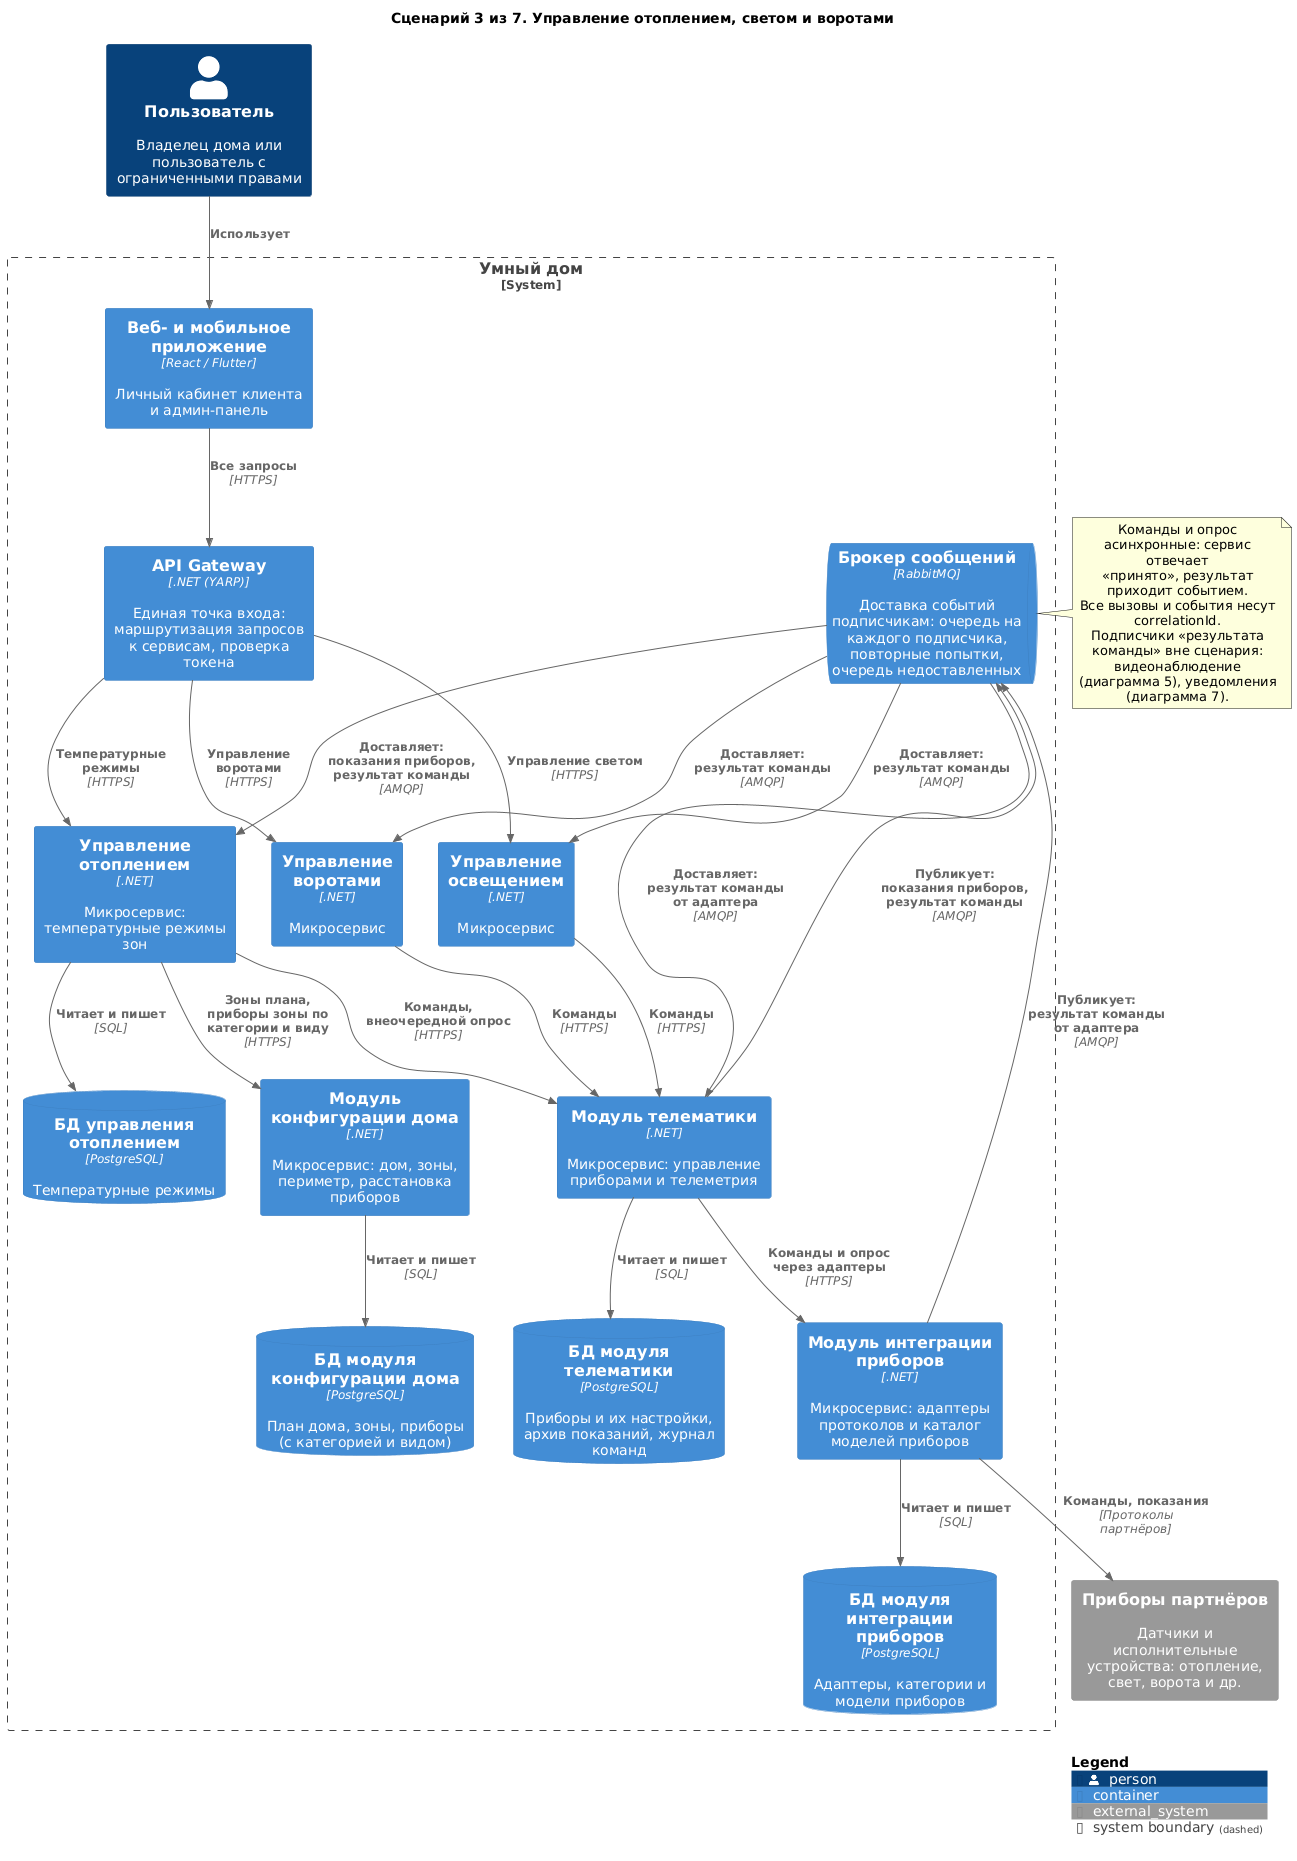

The diagram above was rendered by PlantUML. Its source (embedded in the PNG):
@startuml 03-device-control
!include <C4/C4_Container>

title Сценарий 3 из 7. Управление отоплением, светом и воротами

Person(user, "Пользователь", "Владелец дома или пользователь с ограниченными правами")

System_Boundary(Warmhouse, "Умный дом") {
    Container(apps, "Веб- и мобильное приложение", "React / Flutter", "Личный кабинет клиента и админ-панель")
    Container(Gateway, "API Gateway", ".NET (YARP)", "Единая точка входа: маршрутизация запросов к сервисам, проверка токена")
    Container(Heating, "Управление отоплением", ".NET", "Микросервис: температурные режимы зон")
    Container(Lighting, "Управление освещением", ".NET", "Микросервис")
    Container(GateControl, "Управление воротами", ".NET", "Микросервис")
    Container(HouseConfigurator, "Модуль конфигурации дома", ".NET", "Микросервис: дом, зоны, периметр, расстановка приборов")
    Container(Telematics, "Модуль телематики", ".NET", "Микросервис: управление приборами и телеметрия")
    Container(DeviceIntegration, "Модуль интеграции приборов", ".NET", "Микросервис: адаптеры протоколов и каталог моделей приборов")
    ContainerQueue(Broker, "Брокер сообщений", "RabbitMQ", "Доставка событий подписчикам: очередь на каждого подписчика, повторные попытки, очередь недоставленных")
    ContainerDb(dbHeating, "БД управления отоплением", "PostgreSQL", "Температурные режимы")
    ContainerDb(dbTelematics, "БД модуля телематики", "PostgreSQL", "Приборы и их настройки, архив показаний, журнал команд")
    ContainerDb(dbDIS, "БД модуля интеграции приборов", "PostgreSQL", "Адаптеры, категории и модели приборов")
    ContainerDb(dbHC, "БД модуля конфигурации дома", "PostgreSQL", "План дома, зоны, приборы (с категорией и видом)")
}

System_Ext(devices, "Приборы партнёров", "Датчики и исполнительные устройства: отопление, свет, ворота и др.")

Rel(user, apps, "Использует")
Rel(apps, Gateway, "Все запросы", "HTTPS")
Rel(Gateway, Heating, "Температурные режимы", "HTTPS")
Rel(Gateway, Lighting, "Управление светом", "HTTPS")
Rel(Gateway, GateControl, "Управление воротами", "HTTPS")
Rel(Heating, HouseConfigurator, "Зоны плана, приборы зоны по категории и виду", "HTTPS")
Rel(Heating, Telematics, "Команды, внеочередной опрос", "HTTPS")
Rel(Telematics, Broker, "Публикует: показания приборов, результат команды", "AMQP")
Rel(Broker, Heating, "Доставляет: показания приборов, результат команды", "AMQP")
Rel(Broker, Lighting, "Доставляет: результат команды", "AMQP")
Rel(Broker, GateControl, "Доставляет: результат команды", "AMQP")
Rel(DeviceIntegration, Broker, "Публикует: результат команды от адаптера", "AMQP")
Rel(Broker, Telematics, "Доставляет: результат команды от адаптера", "AMQP")

note right of Broker
  Команды и опрос асинхронные: сервис отвечает
  «принято», результат приходит событием.
  Все вызовы и события несут correlationId.
  Подписчики «результата команды» вне сценария:
  видеонаблюдение (диаграмма 5), уведомления (диаграмма 7).
end note
Rel(Lighting, Telematics, "Команды", "HTTPS")
Rel(GateControl, Telematics, "Команды", "HTTPS")
Rel(Telematics, DeviceIntegration, "Команды и опрос через адаптеры", "HTTPS")
Rel(DeviceIntegration, devices, "Команды, показания", "Протоколы партнёров")

Rel(Heating, dbHeating, "Читает и пишет", "SQL")
Rel(Telematics, dbTelematics, "Читает и пишет", "SQL")
Rel(DeviceIntegration, dbDIS, "Читает и пишет", "SQL")
Rel(HouseConfigurator, dbHC, "Читает и пишет", "SQL")

SHOW_LEGEND()
@enduml